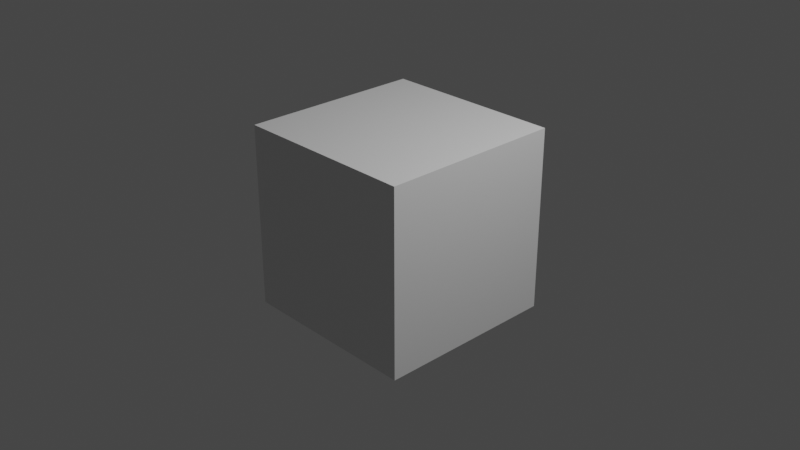 # Source: external_python_init.blend  (saved by Blender 2.80.75; exported with 4.5.12 LTS)
import bpy
from mathutils import Matrix  # noqa: F401  (used for matrix-valued properties, if any)

bpy.ops.wm.read_factory_settings(use_empty=True)
scene = bpy.context.scene
scene.name = 'Scene'

# ---- collections
col_collection = bpy.data.collections.new('Collection'); scene.collection.children.link(col_collection)

# ---- materials (node trees are filled in below, after node groups)
mat_material = bpy.data.materials.new('Material')
mat_material.alpha_threshold = 0.0
mat_material.use_transparent_shadow = False
mat_material.line_color = (0.0, 0.0, 0.0, 1.0)

# ---- material node trees
mat_material.use_nodes = True; mat_material.node_tree.nodes.clear()
_N = mat_material.node_tree.nodes; _L = mat_material.node_tree.links
n0 = _N.new('ShaderNodeOutputMaterial'); n0.name = 'Material Output'; n0.location = (300, 300)
n1 = _N.new('ShaderNodeBsdfPrincipled'); n1.name = 'Principled BSDF'; n1.location = (10, 300)
n1.distribution = 'GGX'
n1.subsurface_method = 'BURLEY'
n1.inputs[2].default_value = 0.4
n1.inputs[3].default_value = 1.45
n1.inputs[27].default_value = (0.0, 0.0, 0.0, 1.0)
n1.inputs[28].default_value = 1.0
_L.new(n1.outputs[0], n0.inputs[0])
n0.is_active_output = True

# ---- world
world_world = bpy.data.worlds.new('World'); scene.world = world_world
world_world.use_nodes = True; world_world.node_tree.nodes.clear()
_N = world_world.node_tree.nodes; _L = world_world.node_tree.links
n0 = _N.new('ShaderNodeOutputWorld'); n0.name = 'World Output'; n0.location = (300, 300)
n1 = _N.new('ShaderNodeBackground'); n1.name = 'Background'; n1.location = (10, 300)
n1.inputs[0].default_value = (0.05088, 0.05088, 0.05088, 1.0)
_L.new(n1.outputs[0], n0.inputs[0])
n0.is_active_output = True
world_world.color = (0.05088, 0.05088, 0.05088)
world_world.use_sun_shadow = False
world_world.sun_shadow_jitter_overblur = 0.0

# ---- cameras
cam_camera = bpy.data.cameras.new('Camera')
cam_camera.clip_end = 100.0
cam_camera.ortho_scale = 7.314

# ---- lights
light_light = bpy.data.lights.new('Light', 'POINT')
light_light.transmission_factor = 0.0
light_light.energy = 1000.0
light_light.shadow_soft_size = 0.1
light_light.shadow_maximum_resolution = 0.006
light_light.use_absolute_resolution = True

# ---- meshes
me_cube = bpy.data.meshes.new('Cube')
me_cube.from_pydata([(1.0, 1.0, 1.0), (1.0, 1.0, -1.0), (1.0, -1.0, 1.0), (1.0, -1.0, -1.0), (-1.0, 1.0, 1.0), (-1.0, 1.0, -1.0), (-1.0, -1.0, 1.0), (-1.0, -1.0, -1.0)], [], [(0, 4, 6, 2), (3, 2, 6, 7), (7, 6, 4, 5), (5, 1, 3, 7), (1, 0, 2, 3), (5, 4, 0, 1)])
_uv = me_cube.uv_layers.new(name='UVMap')
_uv.uv.foreach_set('vector', [0.375, 0.0, 0.625, 0.0, 0.625, 0.25, 0.375, 0.25, 0.375, 0.25, 0.625, 0.25, 0.625, 0.5, 0.375, 0.5, 0.375, 0.5, 0.625, 0.5, 0.625, 0.75, 0.375, 0.75, 0.375, 0.75, 0.625, 0.75, 0.625, 1.0, 0.375, 1.0, 0.125, 0.5, 0.375, 0.5, 0.375, 0.75, 0.125, 0.75, 0.625, 0.5, 0.875, 0.5, 0.875, 0.75, 0.625, 0.75])
me_cube.materials.append(mat_material)
me_cube.use_remesh_preserve_volume = False
me_cube.use_remesh_preserve_attributes = False
me_cube.use_mirror_vertex_groups = False
me_cube.update()

# ---- objects
ob_cube = bpy.data.objects.new('Cube', me_cube)
ob_light = bpy.data.objects.new('Light', light_light)
ob_camera = bpy.data.objects.new('Camera', cam_camera)

# ---- transforms, parenting, visibility, modifiers, constraints
ob_cube.location = (0.0, 0.0, 0.0)
ob_cube.lock_rotations_4d = False
ob_cube.empty_display_type = 'ARROWS'
ob_cube.lineart.crease_threshold = 0.0
ob_light.location = (4.076, 1.005, 5.904)
ob_light.rotation_euler = (0.6503, 0.05522, 1.866)
ob_light.lock_rotations_4d = False
ob_light.empty_display_type = 'ARROWS'
ob_light.color = (0.0, 0.0, 0.0, 0.0)
ob_light.lineart.crease_threshold = 0.0
ob_camera.location = (7.359, -6.926, 4.958)
ob_camera.rotation_euler = (1.109, 0.0, 0.8149)
ob_camera.lock_rotations_4d = False
ob_camera.empty_display_type = 'ARROWS'
ob_camera.color = (0.0, 0.0, 0.0, 0.0)
ob_camera.display_type = 'WIRE'
ob_camera.lineart.crease_threshold = 0.0

# ---- collection membership
col_collection.objects.link(ob_cube)
col_collection.objects.link(ob_light)
col_collection.objects.link(ob_camera)

# ---- scene / render settings (as saved in the file)
scene.camera = ob_camera
scene.frame_start = 1; scene.frame_end = 250; scene.frame_set(1)
scene.render.engine = 'BLENDER_EEVEE_NEXT'
scene.cycles.use_denoising = False
scene.cycles.samples = 128
scene.cycles.sampling_pattern = 'TABULATED_SOBOL'
scene.cycles.use_adaptive_sampling = False
scene.cycles.use_light_tree = False
scene.view_settings.view_transform = 'Filmic'
bpy.context.view_layer.update()
